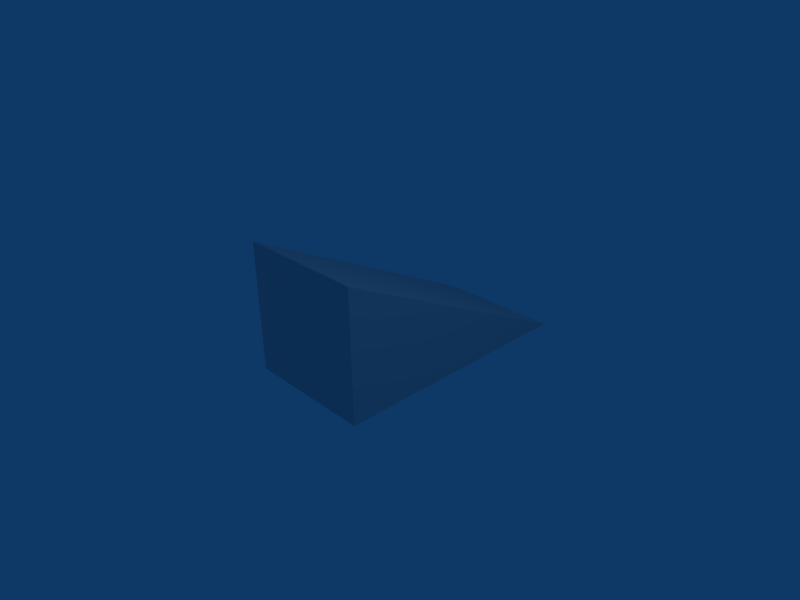 # Source: wedge.blend  (saved by Blender 2.49.2; exported with 4.5.12 LTS)
import bpy
from mathutils import Matrix  # noqa: F401  (used for matrix-valued properties, if any)

bpy.ops.wm.read_factory_settings(use_empty=True)
scene = bpy.context.scene
scene.name = 'Scene'

# ---- collections
col_collection_1 = bpy.data.collections.new('Collection 1'); scene.collection.children.link(col_collection_1)

# ---- materials (node trees are filled in below, after node groups)
mat_material = bpy.data.materials.new('Material')
mat_material.alpha_threshold = 0.0
mat_material.roughness = 0.5
mat_material.line_color = (0.0, 0.0, 0.0, 1.0)

# ---- material node trees

# ---- world
world_world = bpy.data.worlds.new('World'); scene.world = world_world
world_world.color = (0.05656, 0.2208, 0.4)
world_world.use_sun_shadow = False
world_world.sun_shadow_jitter_overblur = 0.0
world_world.cycles.sampling_method = 'MANUAL'
world_world.cycles.sample_map_resolution = 256

# ---- cameras
cam_camera = bpy.data.cameras.new('Camera')
cam_camera.passepartout_alpha = 0.2
cam_camera.clip_end = 100.0
cam_camera.lens = 35.0
cam_camera.ortho_scale = 7.314
cam_camera.show_passepartout = False
cam_camera.show_safe_areas = True
cam_camera.dof.focus_distance = 0.0
cam_camera.dof.aperture_fstop = 128.0

# ---- lights
light_spot = bpy.data.lights.new('Spot', 'POINT')
light_spot.transmission_factor = 0.0
light_spot.cutoff_distance = 30.0
light_spot.energy = 100.0
light_spot.shadow_buffer_clip_start = 1.001
light_spot.shadow_soft_size = 1.0
light_spot.shadow_maximum_resolution = 0.006
light_spot.use_absolute_resolution = True
light_spot.cycles.use_multiple_importance_sampling = False

# ---- meshes
me_cube = bpy.data.meshes.new('Cube')
me_cube.from_pydata([(1.0, 2.7, -0.6), (1.0, -1.3, -0.6), (-1.0, -1.3, -0.6), (-1.0, 2.7, -0.6), (1.0, -1.3, 1.4), (-1.0, -1.3, 1.4)], [], [(0, 1, 2, 3), (1, 4, 5, 2), (0, 4, 1), (2, 5, 3), (0, 3, 5, 4)])
me_cube.materials.append(mat_material)
me_cube.use_remesh_preserve_volume = False
me_cube.use_remesh_preserve_attributes = False
me_cube.use_mirror_vertex_groups = False
me_cube.update()

# ---- objects
ob_cube = bpy.data.objects.new('Cube', me_cube)
ob_lamp = bpy.data.objects.new('Lamp', light_spot)
ob_camera = bpy.data.objects.new('Camera', cam_camera)

# ---- transforms, parenting, visibility, modifiers, constraints
ob_cube.location = (0.0, 0.0, 0.0)
ob_cube.lock_rotations_4d = False
ob_cube.empty_display_type = 'ARROWS'
ob_cube.color = (0.0, 0.0, 0.0, 1.0)
ob_cube.lineart.crease_threshold = 0.0
ob_lamp.location = (4.076, 1.005, 5.904)
ob_lamp.rotation_euler = (0.6503, 0.05522, 1.866)
ob_lamp.lock_rotations_4d = False
ob_lamp.empty_display_type = 'ARROWS'
ob_lamp.color = (0.0, 0.0, 0.0, 0.0)
ob_lamp.lineart.crease_threshold = 0.0
ob_camera.location = (7.481, -6.508, 5.344)
ob_camera.rotation_euler = (1.109, 0.01082, 0.8149)
ob_camera.lock_rotations_4d = False
ob_camera.empty_display_type = 'ARROWS'
ob_camera.color = (0.0, 0.0, 0.0, 0.0)
ob_camera.display_type = 'WIRE'
ob_camera.lineart.crease_threshold = 0.0

# ---- collection membership
col_collection_1.objects.link(ob_cube)
col_collection_1.objects.link(ob_lamp)
col_collection_1.objects.link(ob_camera)

# ---- scene / render settings (as saved in the file)
scene.camera = ob_camera
scene.frame_start = 1; scene.frame_end = 250; scene.frame_set(1)
scene.render.engine = 'BLENDER_EEVEE_NEXT'
scene.render.image_settings.file_format = 'JPEG'
scene.render.image_settings.color_mode = 'RGB'
scene.render.image_settings.compression = 90
scene.render.resolution_x = 800
scene.render.resolution_y = 600
scene.render.pixel_aspect_x = 100.0
scene.render.pixel_aspect_y = 100.0
scene.render.fps = 25
scene.render.dither_intensity = 0.0
scene.render.use_compositing = False
scene.render.use_sequencer = False
scene.render.bake_margin = 2
scene.render.bake_bias = 0.0
scene.render.use_stamp_time = False
scene.render.use_stamp_date = False
scene.render.use_stamp_frame = False
scene.render.use_stamp_camera = False
scene.render.use_stamp_scene = False
scene.render.use_stamp_filename = False
scene.render.use_stamp_render_time = False
scene.render.stamp_font_size = 0
scene.cycles.use_denoising = False
scene.cycles.samples = 10
scene.cycles.sampling_pattern = 'TABULATED_SOBOL'
scene.cycles.light_sampling_threshold = 0.0
scene.cycles.use_adaptive_sampling = False
scene.cycles.use_light_tree = False
scene.cycles.blur_glossy = 0.0
scene.cycles.volume_bounces = 1
scene.cycles.pixel_filter_type = 'GAUSSIAN'
scene.cycles.sample_clamp_indirect = 0.0
scene.view_settings.view_transform = 'Raw'
bpy.context.view_layer.update()
